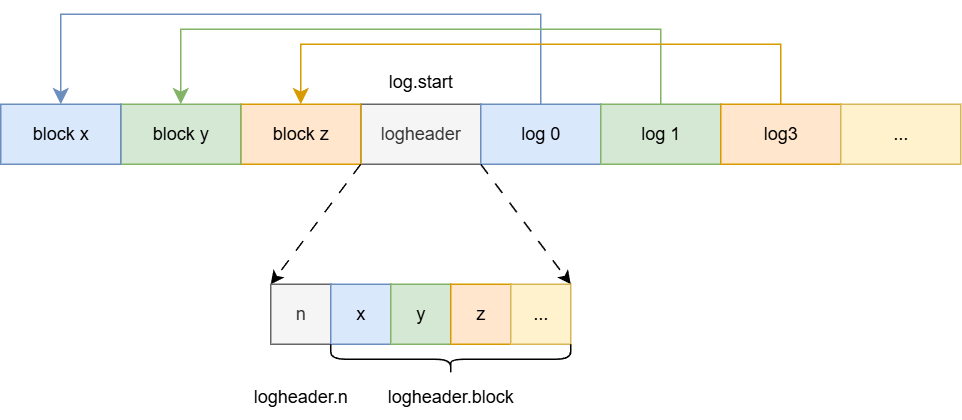

The diagram above was exported from draw.io. Its source (the exported page's mxGraphModel, read from the mxfile embedded in the PNG):
<mxGraphModel dx="1205" dy="773" grid="1" gridSize="10" guides="1" tooltips="1" connect="1" arrows="1" fold="1" page="1" pageScale="1" pageWidth="827" pageHeight="1169" math="0" shadow="0">
  <root>
    <mxCell id="0" />
    <mxCell id="1" parent="0" />
    <mxCell id="yb6Q9HcMjyv--Cw1EieE-1" value="logheader" style="rounded=0;whiteSpace=wrap;html=1;fillColor=#f5f5f5;fontColor=#333333;strokeColor=#666666;" vertex="1" parent="1">
      <mxGeometry x="240" y="240" width="80" height="40" as="geometry" />
    </mxCell>
    <mxCell id="yb6Q9HcMjyv--Cw1EieE-2" value="log 0" style="rounded=0;whiteSpace=wrap;html=1;fillColor=#dae8fc;strokeColor=#6c8ebf;" vertex="1" parent="1">
      <mxGeometry x="320" y="240" width="80" height="40" as="geometry" />
    </mxCell>
    <mxCell id="yb6Q9HcMjyv--Cw1EieE-3" value="block z" style="rounded=0;whiteSpace=wrap;html=1;fillColor=#ffe6cc;strokeColor=#d79b00;" vertex="1" parent="1">
      <mxGeometry x="160" y="240" width="80" height="40" as="geometry" />
    </mxCell>
    <mxCell id="yb6Q9HcMjyv--Cw1EieE-4" value="block y" style="rounded=0;whiteSpace=wrap;html=1;fillColor=#d5e8d4;strokeColor=#82b366;" vertex="1" parent="1">
      <mxGeometry x="80" y="240" width="80" height="40" as="geometry" />
    </mxCell>
    <mxCell id="yb6Q9HcMjyv--Cw1EieE-5" value="block x" style="rounded=0;whiteSpace=wrap;html=1;fillColor=#dae8fc;strokeColor=#6c8ebf;" vertex="1" parent="1">
      <mxGeometry y="240" width="80" height="40" as="geometry" />
    </mxCell>
    <mxCell id="yb6Q9HcMjyv--Cw1EieE-6" value="log 1" style="rounded=0;whiteSpace=wrap;html=1;fillColor=#d5e8d4;strokeColor=#82b366;" vertex="1" parent="1">
      <mxGeometry x="400" y="240" width="80" height="40" as="geometry" />
    </mxCell>
    <mxCell id="yb6Q9HcMjyv--Cw1EieE-7" value="log3" style="rounded=0;whiteSpace=wrap;html=1;fillColor=#ffe6cc;strokeColor=#d79b00;" vertex="1" parent="1">
      <mxGeometry x="480" y="240" width="80" height="40" as="geometry" />
    </mxCell>
    <mxCell id="yb6Q9HcMjyv--Cw1EieE-8" value="..." style="rounded=0;whiteSpace=wrap;html=1;fillColor=#fff2cc;strokeColor=#d6b656;" vertex="1" parent="1">
      <mxGeometry x="560" y="240" width="80" height="40" as="geometry" />
    </mxCell>
    <mxCell id="yb6Q9HcMjyv--Cw1EieE-9" value="log.start" style="text;html=1;align=center;verticalAlign=middle;whiteSpace=wrap;rounded=0;" vertex="1" parent="1">
      <mxGeometry x="250" y="210" width="60" height="30" as="geometry" />
    </mxCell>
    <mxCell id="yb6Q9HcMjyv--Cw1EieE-11" value="" style="endArrow=classic;html=1;rounded=0;exitX=1;exitY=1;exitDx=0;exitDy=0;dashed=1;dashPattern=8 8;entryX=0;entryY=0;entryDx=0;entryDy=0;" edge="1" parent="1" source="yb6Q9HcMjyv--Cw1EieE-3" target="yb6Q9HcMjyv--Cw1EieE-13">
      <mxGeometry width="50" height="50" relative="1" as="geometry">
        <mxPoint x="270" y="390" as="sourcePoint" />
        <mxPoint x="120" y="360" as="targetPoint" />
      </mxGeometry>
    </mxCell>
    <mxCell id="yb6Q9HcMjyv--Cw1EieE-12" value="" style="endArrow=classic;html=1;rounded=0;exitX=1;exitY=1;exitDx=0;exitDy=0;dashed=1;dashPattern=8 8;entryX=1;entryY=0;entryDx=0;entryDy=0;" edge="1" parent="1" source="yb6Q9HcMjyv--Cw1EieE-1" target="yb6Q9HcMjyv--Cw1EieE-17">
      <mxGeometry width="50" height="50" relative="1" as="geometry">
        <mxPoint x="270" y="390" as="sourcePoint" />
        <mxPoint x="440" y="360" as="targetPoint" />
      </mxGeometry>
    </mxCell>
    <mxCell id="yb6Q9HcMjyv--Cw1EieE-13" value="n" style="rounded=0;whiteSpace=wrap;html=1;fillColor=#f5f5f5;fontColor=#333333;strokeColor=#666666;" vertex="1" parent="1">
      <mxGeometry x="180" y="360" width="40" height="40" as="geometry" />
    </mxCell>
    <mxCell id="yb6Q9HcMjyv--Cw1EieE-14" value="x" style="rounded=0;whiteSpace=wrap;html=1;fillColor=#dae8fc;strokeColor=#6c8ebf;" vertex="1" parent="1">
      <mxGeometry x="220" y="360" width="40" height="40" as="geometry" />
    </mxCell>
    <mxCell id="yb6Q9HcMjyv--Cw1EieE-15" value="y" style="rounded=0;whiteSpace=wrap;html=1;fillColor=#d5e8d4;strokeColor=#82b366;" vertex="1" parent="1">
      <mxGeometry x="260" y="360" width="40" height="40" as="geometry" />
    </mxCell>
    <mxCell id="yb6Q9HcMjyv--Cw1EieE-16" value="z" style="rounded=0;whiteSpace=wrap;html=1;fillColor=#ffe6cc;strokeColor=#d79b00;" vertex="1" parent="1">
      <mxGeometry x="300" y="360" width="40" height="40" as="geometry" />
    </mxCell>
    <mxCell id="yb6Q9HcMjyv--Cw1EieE-17" value="..." style="rounded=0;whiteSpace=wrap;html=1;fillColor=#fff2cc;strokeColor=#d6b656;" vertex="1" parent="1">
      <mxGeometry x="340" y="360" width="40" height="40" as="geometry" />
    </mxCell>
    <mxCell id="yb6Q9HcMjyv--Cw1EieE-21" value="logheader.n" style="text;html=1;align=center;verticalAlign=middle;whiteSpace=wrap;rounded=0;" vertex="1" parent="1">
      <mxGeometry x="170" y="420" width="60" height="30" as="geometry" />
    </mxCell>
    <mxCell id="yb6Q9HcMjyv--Cw1EieE-22" value="" style="shape=curlyBracket;whiteSpace=wrap;html=1;rounded=1;labelPosition=left;verticalLabelPosition=middle;align=right;verticalAlign=middle;rotation=-90;" vertex="1" parent="1">
      <mxGeometry x="290" y="330" width="20" height="160" as="geometry" />
    </mxCell>
    <mxCell id="yb6Q9HcMjyv--Cw1EieE-23" value="logheader.block" style="text;html=1;align=center;verticalAlign=middle;whiteSpace=wrap;rounded=0;" vertex="1" parent="1">
      <mxGeometry x="270" y="420" width="60" height="30" as="geometry" />
    </mxCell>
    <mxCell id="yb6Q9HcMjyv--Cw1EieE-24" value="" style="edgeStyle=elbowEdgeStyle;elbow=vertical;endArrow=classic;html=1;curved=0;rounded=0;endSize=8;startSize=8;exitX=0.5;exitY=0;exitDx=0;exitDy=0;fillColor=#dae8fc;strokeColor=#6c8ebf;" edge="1" parent="1" source="yb6Q9HcMjyv--Cw1EieE-2">
      <mxGeometry width="50" height="50" relative="1" as="geometry">
        <mxPoint x="370" y="90" as="sourcePoint" />
        <mxPoint x="40" y="240" as="targetPoint" />
        <Array as="points">
          <mxPoint x="210" y="180" />
        </Array>
      </mxGeometry>
    </mxCell>
    <mxCell id="yb6Q9HcMjyv--Cw1EieE-31" value="" style="edgeStyle=elbowEdgeStyle;elbow=vertical;endArrow=classic;html=1;curved=0;rounded=0;endSize=8;startSize=8;entryX=0.5;entryY=0;entryDx=0;entryDy=0;exitX=0.5;exitY=0;exitDx=0;exitDy=0;fillColor=#d5e8d4;strokeColor=#82b366;" edge="1" parent="1" source="yb6Q9HcMjyv--Cw1EieE-6" target="yb6Q9HcMjyv--Cw1EieE-4">
      <mxGeometry width="50" height="50" relative="1" as="geometry">
        <mxPoint x="230" y="120" as="sourcePoint" />
        <mxPoint x="280" y="70" as="targetPoint" />
        <Array as="points">
          <mxPoint x="280" y="190" />
        </Array>
      </mxGeometry>
    </mxCell>
    <mxCell id="yb6Q9HcMjyv--Cw1EieE-32" value="" style="edgeStyle=elbowEdgeStyle;elbow=vertical;endArrow=classic;html=1;curved=0;rounded=0;endSize=8;startSize=8;entryX=0.5;entryY=0;entryDx=0;entryDy=0;exitX=0.5;exitY=0;exitDx=0;exitDy=0;fillColor=#ffe6cc;strokeColor=#d79b00;" edge="1" parent="1" source="yb6Q9HcMjyv--Cw1EieE-7" target="yb6Q9HcMjyv--Cw1EieE-3">
      <mxGeometry width="50" height="50" relative="1" as="geometry">
        <mxPoint x="520" y="200" as="sourcePoint" />
        <mxPoint x="200" y="200" as="targetPoint" />
        <Array as="points">
          <mxPoint x="370" y="200" />
        </Array>
      </mxGeometry>
    </mxCell>
  </root>
</mxGraphModel>